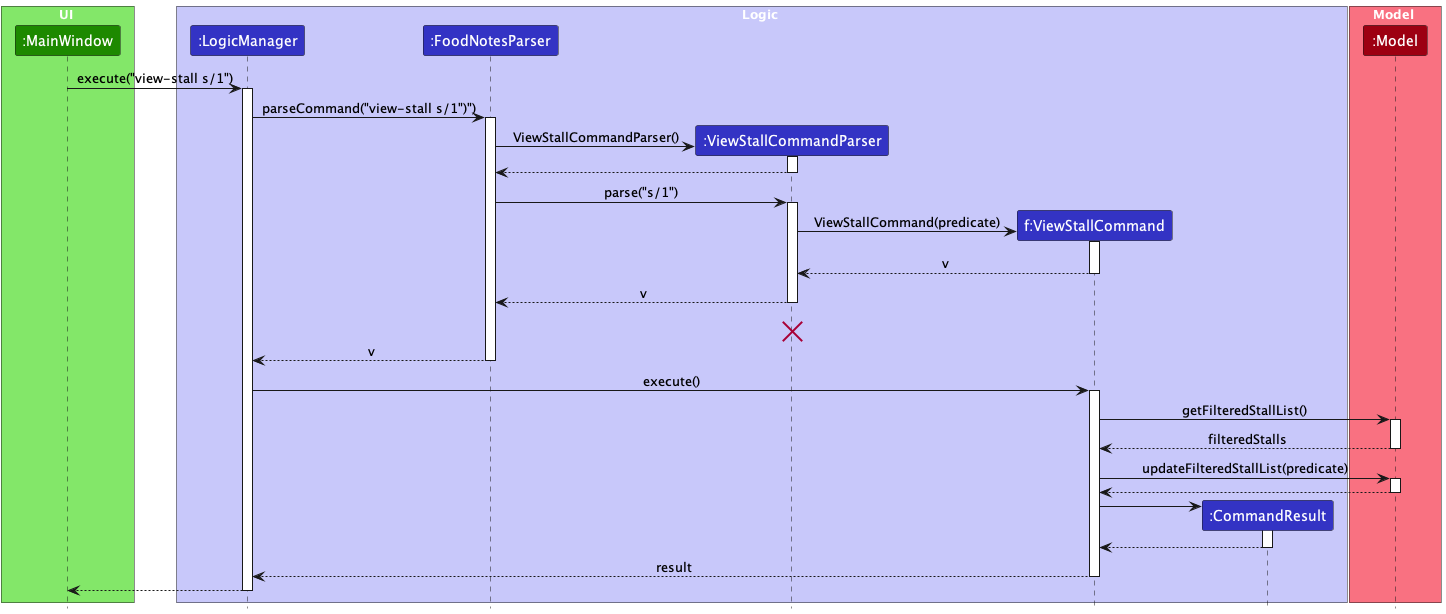

The diagram above was rendered by PlantUML. Its source (embedded in the PNG):
@startuml
!include style.puml
skinparam ArrowFontStyle plain

box UI UI_COLOR_T1
participant ":MainWindow" as MainWindow UI_COLOR
end box

box Logic LOGIC_COLOR_T1
participant ":LogicManager" as LogicManager LOGIC_COLOR
participant ":FoodNotesParser" as FoodNotesParser LOGIC_COLOR
participant ":ViewStallCommandParser" as ViewStallCommandParser LOGIC_COLOR
participant "f:ViewStallCommand" as ViewStallCommand LOGIC_COLOR
participant ":CommandResult" as CommandResult LOGIC_COLOR
end box

box Model MODEL_COLOR_T1
participant ":Model" as Model MODEL_COLOR
end box
MainWindow -> LogicManager : execute("view-stall s/1")
activate LogicManager

LogicManager -> FoodNotesParser : parseCommand("view-stall s/1")")
activate FoodNotesParser

create ViewStallCommandParser
FoodNotesParser -> ViewStallCommandParser :ViewStallCommandParser()
activate ViewStallCommandParser


ViewStallCommandParser --> FoodNotesParser
deactivate ViewStallCommandParser

FoodNotesParser -> ViewStallCommandParser :parse("s/1")
activate ViewStallCommandParser



create ViewStallCommand
ViewStallCommandParser -> ViewStallCommand : ViewStallCommand(predicate)
activate ViewStallCommand
ViewStallCommand --> ViewStallCommandParser : v
deactivate ViewStallCommand

ViewStallCommandParser --> FoodNotesParser: v
deactivate ViewStallCommandParser
ViewStallCommandParser -[hidden]-> FoodNotesParser : result
destroy ViewStallCommandParser

FoodNotesParser --> LogicManager : v
deactivate FoodNotesParser

LogicManager -> ViewStallCommand : execute()
activate ViewStallCommand

ViewStallCommand -> Model : getFilteredStallList()
activate Model
Model --> ViewStallCommand : filteredStalls
deactivate Model



ViewStallCommand -> Model : updateFilteredStallList(predicate)
activate Model

Model --> ViewStallCommand
deactivate Model

create CommandResult
ViewStallCommand -> CommandResult
activate CommandResult

CommandResult --> ViewStallCommand
deactivate CommandResult

ViewStallCommand --> LogicManager : result
deactivate ViewStallCommand


MainWindow <--LogicManager
deactivate LogicManager
@enduml